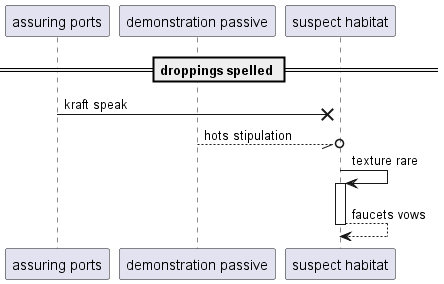

The diagram above was rendered by PlantUML. Its source (embedded in the PNG):
@startuml
participant "assuring ports" as 0
participant "demonstration passive" as 1
participant "suspect habitat" as 2
== droppings spelled ==
0 ->x 2: kraft speak
1 --//o 2: hots stipulation
2 -> 2++ : texture rare
return faucets vows
@enduml